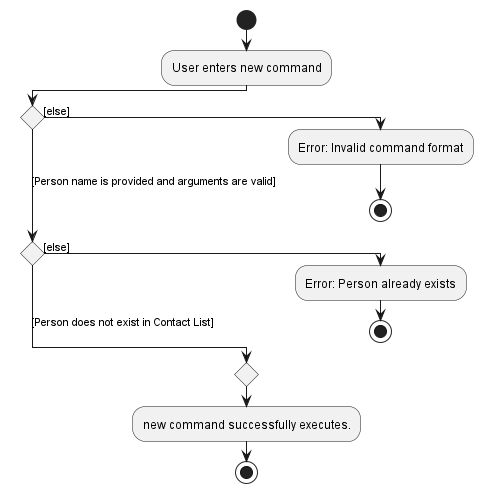

The diagram above was rendered by PlantUML. Its source (embedded in the PNG):
@startuml
!pragma useVerticalIf on
start
:User enters new command;
if () then ([else])
  :Error: Invalid command format;
  stop
([Person name is provided and arguments are valid]) elseif () then ([else])
  :Error: Person already exists;
  stop
 else ([Person does not exist in Contact List])
endif
  :new command successfully executes.;
stop

@enduml